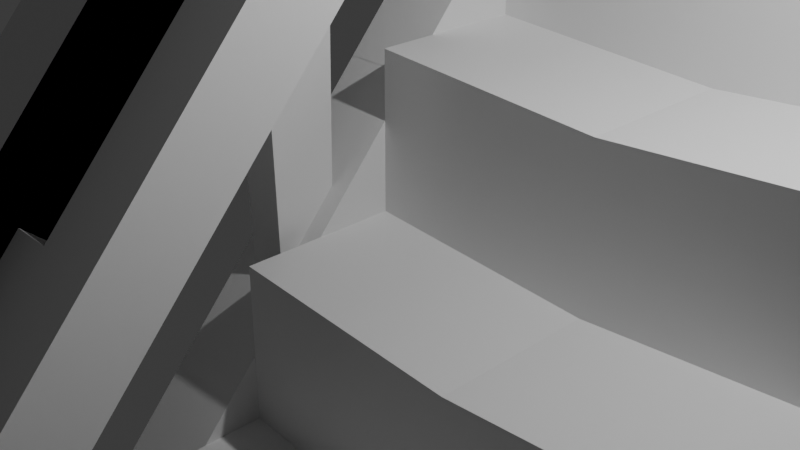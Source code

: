 # Source: NewStairs.blend  (saved by Blender 5.0.118; exported with 4.5.12 LTS)
import bpy
from mathutils import Matrix  # noqa: F401  (used for matrix-valued properties, if any)

bpy.ops.wm.read_factory_settings(use_empty=True)
scene = bpy.context.scene
scene.name = 'Scene'

# ---- collections
col_collection = bpy.data.collections.new('Collection'); scene.collection.children.link(col_collection)

# ---- materials (node trees are filled in below, after node groups)
mat_material = bpy.data.materials.new('Material')
mat_material.alpha_threshold = 0.0
mat_material.use_backface_culling_lightprobe_volume = False
mat_material.roughness = 0.5
mat_material.line_color = (0.0, 0.0, 0.0, 1.0)
mat_rail = bpy.data.materials.new('Rail')
mat_arm = bpy.data.materials.new('Arm')

# ---- material node trees
mat_material.use_nodes = True; mat_material.node_tree.nodes.clear()
_N = mat_material.node_tree.nodes; _L = mat_material.node_tree.links
n0 = _N.new('ShaderNodeOutputMaterial'); n0.name = 'Material Output'; n0.location = (200, 100)
n1 = _N.new('ShaderNodeBsdfPrincipled'); n1.name = 'Principled BSDF'; n1.location = (-200, 100)
_L.new(n1.outputs[0], n0.inputs[0])
n0.is_active_output = True
mat_rail.use_nodes = True; mat_rail.node_tree.nodes.clear()
_N = mat_rail.node_tree.nodes; _L = mat_rail.node_tree.links
n0 = _N.new('ShaderNodeBsdfPrincipled'); n0.name = 'Principled BSDF'; n0.location = (-200, 100)
n1 = _N.new('ShaderNodeOutputMaterial'); n1.name = 'Material Output'; n1.location = (200, 100)
_L.new(n0.outputs[0], n1.inputs[0])
n1.is_active_output = True
mat_arm.use_nodes = True; mat_arm.node_tree.nodes.clear()
_N = mat_arm.node_tree.nodes; _L = mat_arm.node_tree.links
n0 = _N.new('ShaderNodeBsdfPrincipled'); n0.name = 'Principled BSDF'; n0.location = (-200, 100)
n1 = _N.new('ShaderNodeOutputMaterial'); n1.name = 'Material Output'; n1.location = (200, 100)
_L.new(n0.outputs[0], n1.inputs[0])
n1.is_active_output = True

# ---- world
world_world = bpy.data.worlds.new('World'); scene.world = world_world
world_world.use_nodes = True; world_world.node_tree.nodes.clear()
_N = world_world.node_tree.nodes; _L = world_world.node_tree.links
n0 = _N.new('ShaderNodeOutputWorld'); n0.name = 'World Output'; n0.location = (200, 100)
n1 = _N.new('ShaderNodeBackground'); n1.name = 'Background'; n1.location = (-200, 100)
n1.inputs[0].default_value = (0.05088, 0.05088, 0.05088, 1.0)
_L.new(n1.outputs[0], n0.inputs[0])
n0.is_active_output = True
world_world.color = (0.05088, 0.05088, 0.05088)
world_world.sun_shadow_jitter_overblur = 0.0

# ---- cameras
cam_camera = bpy.data.cameras.new('Camera')
cam_camera.clip_end = 100.0
cam_camera.ortho_scale = 7.314

# ---- lights
light_light = bpy.data.lights.new('Light', 'POINT')
light_light.energy = 1000.0
light_light.shadow_soft_size = 0.1

# ---- meshes
me_cube = bpy.data.meshes.new('Cube')
me_cube.from_pydata([(-1.417, -6.889, -8.778), (-1.417, -6.889, -10.78), (-1.417, -8.889, -8.778), (-1.417, -8.889, -10.78), (1.512, -6.889, -10.78), (1.512, -8.889, -8.976), (1.512, -8.889, -10.78), (1.512, -6.889, -8.976), (-1.417, -4.889, -6.778), (-1.417, -4.889, -8.778), (-1.417, -6.889, -6.778), (-1.417, -6.889, -8.778), (1.512, -4.889, -8.778), (1.512, -6.889, -6.976), (1.512, -6.889, -8.778), (1.512, -4.889, -6.976), (-1.417, -2.889, -4.778), (-1.417, -2.889, -6.778), (-1.417, -4.889, -4.778), (-1.417, -4.889, -6.778), (1.512, -2.889, -6.778), (1.512, -4.889, -4.976), (1.512, -4.889, -6.778), (1.512, -2.889, -4.976), (-1.417, -0.8893, -2.778), (-1.417, -0.8893, -4.778), (-1.417, -2.889, -2.778), (-1.417, -2.889, -4.778), (1.512, -0.8893, -4.778), (1.512, -2.889, -2.976), (1.512, -2.889, -4.778), (1.512, -0.8893, -2.976), (-1.417, 1.111, -0.7782), (-1.417, 1.111, -2.778), (-1.417, -0.8893, -0.7782), (-1.417, -0.8893, -2.778), (1.512, 1.111, -2.778), (1.512, -0.8893, -0.9764), (1.512, -0.8893, -2.778), (1.512, 1.111, -0.9764), (-1.417, 3.111, 1.222), (-1.417, 3.111, -0.7782), (-1.417, 1.111, 1.222), (-1.417, 1.111, -0.7782), (1.512, 3.111, -0.7782), (1.512, 1.111, 1.024), (1.512, 1.111, -0.7782), (1.512, 3.111, 1.024), (-1.417, 5.111, 3.222), (-1.417, 5.111, 1.222), (-1.417, 3.111, 3.222), (-1.417, 3.111, 1.222), (1.512, 5.111, 1.222), (1.512, 3.111, 3.024), (1.512, 3.111, 1.222), (1.512, 5.111, 3.024), (-1.417, 7.111, 5.222), (-1.417, 7.111, 3.222), (-1.417, 5.111, 5.222), (-1.417, 5.111, 3.222), (1.512, 7.111, 3.222), (1.512, 5.111, 5.024), (1.512, 5.111, 3.222), (1.512, 7.111, 5.024), (-1.417, 9.111, 7.222), (-1.417, 9.111, 5.222), (-1.417, 7.111, 7.222), (-1.417, 7.111, 5.222), (1.512, 9.111, 5.222), (1.512, 7.111, 7.024), (1.512, 7.111, 5.222), (1.512, 9.111, 7.024), (-2.417, -6.889, -10.78), (-2.417, -8.889, -10.78), (-2.417, -8.889, -8.778), (-2.417, -6.889, -8.778), (-2.417, 9.111, 5.222), (-2.417, 7.111, 5.222), (-2.417, 7.111, 7.222), (-2.417, 9.111, 7.222), (-1.417, -6.889, -5.778), (-1.417, 7.111, 10.22), (-2.417, -6.889, -5.778), (-2.417, 7.111, 10.22), (-1.417, -8.394, -4.461), (-2.417, -8.394, -4.461), (-2.417, 5.606, 11.54), (-1.417, 5.606, 11.54), (-1.417, -4.089, -2.578), (-1.417, -1.289, 0.6218), (-1.417, 1.511, 3.822), (-1.417, 4.311, 7.022), (-2.417, 4.311, 7.022), (-2.417, 1.511, 3.822), (-2.417, -1.289, 0.6218), (-2.417, -4.089, -2.578), (-1.417, -5.594, -1.261), (-1.417, -2.794, 1.939), (-1.417, 0.005551, 5.139), (-1.417, 2.806, 8.339), (-2.417, 2.806, 8.339), (-2.417, 0.00555, 5.139), (-2.417, -2.794, 1.939), (-2.417, -5.594, -1.261), (-1.417, -4.089, -5.578), (-1.417, -1.289, -2.378), (-1.417, 1.511, 0.8218), (-1.417, 4.311, 4.022), (-2.417, 4.311, 4.022), (-2.417, 1.511, 0.8218), (-2.417, -1.289, -2.378), (-2.417, -4.089, -5.578), (-2.417, 4.311, 2.022), (-2.417, 1.511, -1.178), (-2.417, -1.289, -4.378), (-2.417, -4.089, -7.578), (-1.417, 4.311, 2.022), (-1.417, 1.511, -1.178), (-1.417, -1.289, -4.378), (-1.417, -4.089, -7.578), (-1.417, -6.889, -8.778), (-1.417, 7.111, 7.222), (-2.417, -6.889, -8.778), (-2.417, 7.111, 7.222), (-1.417, -6.889, -5.778), (-1.417, 7.111, 10.22), (-2.417, -6.889, -5.778), (-2.417, 7.111, 10.22), (-1.417, -4.089, -2.578), (-1.417, -1.289, 0.6218), (-1.417, 1.511, 3.822), (-1.417, 4.311, 7.022), (-2.417, 4.311, 7.022), (-2.417, 1.511, 3.822), (-2.417, -1.289, 0.6218), (-2.417, -4.089, -2.578), (-1.417, -4.089, -5.578), (-1.417, -1.289, -2.378), (-1.417, 1.511, 0.8218), (-1.417, 4.311, 4.022), (-2.417, 4.311, 4.022), (-2.417, 1.511, 0.8218), (-2.417, -1.289, -2.378), (-2.417, -4.089, -5.578), (-1.657, -5.88, -7.625), (-2.177, -5.88, -7.625), (-2.177, 6.056, 6.017), (-1.657, 6.056, 6.017), (-1.657, 5.365, 5.227), (-2.177, -5.099, -6.732), (-1.657, -5.814, -4.549), (-2.177, -5.814, -4.549), (-2.177, 6.124, 9.094), (-1.657, 6.124, 9.094), (-1.657, 5.297, 8.149), (-2.177, -5.165, -3.807), (-1.657, -5.165, -3.807), (-1.657, -0.3376, 1.709), (-1.657, 0.559, 2.734), (-2.177, 5.297, 8.149), (-2.177, 0.559, 2.734), (-2.177, -0.3376, 1.709), (-1.657, -5.099, -6.732), (-1.657, -0.2785, -1.223), (-1.657, 0.4999, -0.3334), (-2.177, 5.365, 5.227), (-2.177, 0.4999, -0.3334), (-2.177, -0.2785, -1.223), (-1.417, -6.889, -5.778), (-1.417, 7.111, 10.22), (-1.417, -8.394, -4.461), (-1.417, 5.606, 11.54), (-1.417, -4.089, -2.578), (-1.417, -1.289, 0.6218), (-1.417, 1.511, 3.822), (-1.417, 4.311, 7.022), (-1.417, -5.594, -1.261), (-1.417, -2.794, 1.939), (-1.417, 0.005551, 5.139), (-1.417, 2.806, 8.339), (-1.417, 3.91, 7.372), (-1.417, 6.36, 10.17), (-1.417, 3.206, 7.988), (-1.417, 5.656, 10.79), (-1.417, -7.644, -4.411), (-1.417, -6.939, -5.027), (-1.417, -4.49, -2.228), (-1.417, -1.69, 0.9722), (-1.417, 1.11, 4.172), (-1.417, -5.194, -1.612), (-1.417, -2.394, 1.588), (-1.417, 0.406, 4.788), (-1.417, -6.123, -4.094), (-1.417, -5.306, -3.161), (-1.417, -6.827, -3.478), (-1.417, -6.011, -2.545), (-1.417, -5.956, -4.712), (-1.417, -5.023, -3.645), (-1.417, -7.461, -3.395), (-1.417, -6.528, -2.328), (-1.417, -3.556, -1.161), (-1.417, -2.623, -0.0945), (-1.417, -4.261, -0.545), (-1.417, -3.327, 0.5217), (-1.417, -3.156, -1.512), (-1.417, -2.223, -0.4449), (-1.417, -4.661, -0.1946), (-1.417, -3.728, 0.8721), (-1.417, -0.7564, 2.039), (-1.417, 0.1769, 3.105), (-1.417, -1.461, 2.655), (-1.417, -0.5273, 3.722), (-1.417, -0.356, 1.688), (-1.417, 0.5774, 2.755), (-1.417, -1.861, 3.005), (-1.417, -0.9278, 4.072), (-1.417, 2.044, 5.239), (-1.417, 2.977, 6.305), (-1.417, 1.339, 5.855), (-1.417, 2.273, 6.922), (-1.417, 2.444, 4.888), (-1.417, 3.377, 5.955), (-1.417, 0.9389, 6.205), (-1.417, 1.872, 7.272), (-1.417, 4.727, 8.305), (-1.417, 5.543, 9.239), (-1.417, 4.023, 8.922), (-1.417, 4.839, 9.855), (-1.417, 5.244, 8.088), (-1.417, 6.177, 9.155), (-1.417, 3.739, 9.405), (-1.417, 4.672, 10.47), (-0.9415, -5.306, -3.161), (-0.9415, -6.011, -2.545), (-0.9415, -3.556, -1.161), (-0.9415, -2.623, -0.0945), (-0.9415, -4.261, -0.545), (-0.9415, -3.327, 0.5217), (-0.9415, -0.7564, 2.039), (-0.9415, 0.1769, 3.105), (-0.9415, -1.461, 2.655), (-0.9415, -0.5273, 3.722), (-0.9415, 2.044, 5.239), (-0.9415, 2.977, 6.305), (-0.9415, 1.339, 5.855), (-0.9415, 2.273, 6.922), (-0.9415, 4.727, 8.305), (-0.9415, 4.023, 8.922), (-0.1704, -5.306, -3.161), (-0.1704, -6.011, -2.545), (-0.1704, -3.556, -1.161), (-0.1704, -2.623, -0.0945), (-0.1704, -4.261, -0.545), (-0.1704, -3.327, 0.5217), (-0.1704, -0.7564, 2.039), (-0.1704, 0.1769, 3.105), (-0.1704, -1.461, 2.655), (-0.1704, -0.5273, 3.722), (-0.1704, 2.044, 5.239), (-0.1704, 2.977, 6.305), (-0.1704, 1.339, 5.855), (-0.1704, 2.273, 6.922), (-0.1704, 4.727, 8.305), (-0.1704, 4.023, 8.922), (-0.9415, -6.054, -4.016), (-0.9415, -6.201, -4.025), (-1.046, -6.123, -4.094), (-0.9415, -6.126, -4.051), (-0.9415, -6.748, -3.547), (-0.9415, -6.758, -3.399), (-1.046, -6.827, -3.478), (-0.9415, -6.784, -3.475), (-0.9415, 5.465, 9.307), (-0.9415, 5.475, 9.16), (-1.046, 5.543, 9.239), (-0.9415, 5.5, 9.236), (-0.9415, 4.77, 9.776), (-0.9415, 4.918, 9.786), (-1.046, 4.839, 9.855), (-0.9415, 4.842, 9.812), (-0.2748, -6.201, -4.025), (-0.1704, -6.054, -4.016), (-0.2009, -6.126, -4.051), (-0.2748, -6.748, -3.547), (-0.1704, -6.758, -3.399), (-0.2009, -6.784, -3.475), (-0.2748, 5.465, 9.307), (-0.1704, 5.475, 9.16), (-0.2009, 5.5, 9.236), (-0.2748, 4.918, 9.786), (-0.1704, 4.77, 9.776), (-0.2009, 4.842, 9.812), (-1.417, -4.889, -9.423), (-1.417, -6.889, -9.423), (1.512, -4.889, -9.423), (1.512, -6.889, -9.423), (-1.417, -2.889, -7.423), (-1.417, -4.889, -7.423), (1.512, -2.889, -7.423), (1.512, -4.889, -7.423), (-1.417, -0.8893, -5.423), (-1.417, -2.889, -5.423), (1.512, -0.8893, -5.423), (1.512, -2.889, -5.423), (-1.417, 1.111, -3.423), (-1.417, -0.8893, -3.423), (1.512, 1.111, -3.423), (1.512, -0.8893, -3.423), (-1.417, 3.111, -1.423), (-1.417, 1.111, -1.423), (1.512, 3.111, -1.423), (1.512, 1.111, -1.423), (-1.417, 5.111, 0.5774), (-1.417, 3.111, 0.5774), (1.512, 5.111, 0.5774), (1.512, 3.111, 0.5774), (-1.417, 7.111, 2.577), (-1.417, 5.111, 2.577), (1.512, 7.111, 2.577), (1.512, 5.111, 2.577), (-1.417, 9.111, 4.577), (-1.417, 7.111, 4.577), (1.512, 9.111, 4.577), (1.512, 7.111, 4.577), (4.442, -6.889, -8.778), (4.442, -6.889, -10.78), (4.442, -8.889, -8.778), (4.442, -8.889, -10.78), (1.512, -6.889, -10.78), (1.512, -8.889, -8.976), (1.512, -8.889, -10.78), (1.512, -6.889, -8.976), (4.442, -4.889, -6.778), (4.442, -4.889, -8.778), (4.442, -6.889, -6.778), (4.442, -6.889, -8.778), (1.512, -4.889, -8.778), (1.512, -6.889, -6.976), (1.512, -6.889, -8.778), (1.512, -4.889, -6.976), (4.442, -2.889, -4.778), (4.442, -2.889, -6.778), (4.442, -4.889, -4.778), (4.442, -4.889, -6.778), (1.512, -2.889, -6.778), (1.512, -4.889, -4.976), (1.512, -4.889, -6.778), (1.512, -2.889, -4.976), (4.442, -0.8893, -2.778), (4.442, -0.8893, -4.778), (4.442, -2.889, -2.778), (4.442, -2.889, -4.778), (1.512, -0.8893, -4.778), (1.512, -2.889, -2.976), (1.512, -2.889, -4.778), (1.512, -0.8893, -2.976), (4.442, 1.111, -0.7782), (4.442, 1.111, -2.778), (4.442, -0.8893, -0.7782), (4.442, -0.8893, -2.778), (1.512, 1.111, -2.778), (1.512, -0.8893, -0.9764), (1.512, -0.8893, -2.778), (1.512, 1.111, -0.9764), (4.442, 3.111, 1.222), (4.442, 3.111, -0.7782), (4.442, 1.111, 1.222), (4.442, 1.111, -0.7782), (1.512, 3.111, -0.7782), (1.512, 1.111, 1.024), (1.512, 1.111, -0.7782), (1.512, 3.111, 1.024), (4.442, 5.111, 3.222), (4.442, 5.111, 1.222), (4.442, 3.111, 3.222), (4.442, 3.111, 1.222), (1.512, 5.111, 1.222), (1.512, 3.111, 3.024), (1.512, 3.111, 1.222), (1.512, 5.111, 3.024), (4.442, 7.111, 5.222), (4.442, 7.111, 3.222), (4.442, 5.111, 5.222), (4.442, 5.111, 3.222), (1.512, 7.111, 3.222), (1.512, 5.111, 5.024), (1.512, 5.111, 3.222), (1.512, 7.111, 5.024), (4.442, 9.111, 7.222), (4.442, 9.111, 5.222), (4.442, 7.111, 7.222), (4.442, 7.111, 5.222), (1.512, 9.111, 5.222), (1.512, 7.111, 7.024), (1.512, 7.111, 5.222), (1.512, 9.111, 7.024), (4.442, -4.889, -9.423), (4.442, -6.889, -9.423), (1.512, -4.889, -9.423), (1.512, -6.889, -9.423), (4.442, -2.889, -7.423), (4.442, -4.889, -7.423), (1.512, -2.889, -7.423), (1.512, -4.889, -7.423), (4.442, -0.8893, -5.423), (4.442, -2.889, -5.423), (1.512, -0.8893, -5.423), (1.512, -2.889, -5.423), (4.442, 1.111, -3.423), (4.442, -0.8893, -3.423), (1.512, 1.111, -3.423), (1.512, -0.8893, -3.423), (4.442, 3.111, -1.423), (4.442, 1.111, -1.423), (1.512, 3.111, -1.423), (1.512, 1.111, -1.423), (4.442, 5.111, 0.5774), (4.442, 3.111, 0.5774), (1.512, 5.111, 0.5774), (1.512, 3.111, 0.5774), (4.442, 7.111, 2.577), (4.442, 5.111, 2.577), (1.512, 7.111, 2.577), (1.512, 5.111, 2.577), (4.442, 9.111, 4.577), (4.442, 7.111, 4.577), (1.512, 9.111, 4.577), (1.512, 7.111, 4.577)], [], [(7, 0, 2, 5), (6, 5, 2, 3), (3, 2, 74, 73), (1, 0, 7, 4), (1, 4, 6, 3), (15, 8, 10, 13), (14, 13, 10, 11), (11, 10, 8, 9), (9, 8, 15, 12), (25, 28, 302, 300), (23, 16, 18, 21), (22, 21, 18, 19), (19, 18, 16, 17), (17, 16, 23, 20), (62, 59, 317, 319), (31, 24, 26, 29), (30, 29, 26, 27), (27, 26, 24, 25), (25, 24, 31, 28), (27, 25, 300, 301), (39, 32, 34, 37), (38, 37, 34, 35), (35, 34, 32, 33), (33, 32, 39, 36), (33, 36, 306, 304), (47, 40, 42, 45), (46, 45, 42, 43), (43, 42, 40, 41), (41, 40, 47, 44), (70, 67, 321, 323), (55, 48, 50, 53), (54, 53, 50, 51), (51, 50, 48, 49), (49, 48, 55, 52), (35, 33, 304, 305), (63, 56, 58, 61), (62, 61, 58, 59), (59, 58, 56, 57), (57, 56, 63, 60), (12, 14, 295, 294), (71, 64, 66, 69), (70, 69, 66, 67), (65, 67, 77, 76), (65, 64, 71, 68), (41, 44, 310, 308), (73, 74, 75, 72), (1, 3, 73, 72), (2, 0, 75, 74), (111, 115, 72, 75), (77, 78, 79, 76), (66, 64, 79, 78), (64, 65, 76, 79), (104, 111, 75, 0), (115, 119, 1, 72), (119, 104, 0, 1), (88, 80, 82, 95), (96, 103, 85, 84), (91, 81, 87, 99), (82, 80, 84, 85), (95, 82, 85, 103), (81, 83, 86, 87), (83, 92, 100, 86), (92, 93, 101, 100), (93, 94, 102, 101), (94, 95, 103, 102), (80, 88, 96, 84), (88, 89, 97, 96), (89, 90, 98, 97), (90, 91, 99, 98), (87, 86, 100, 99), (99, 100, 101, 98), (98, 101, 102, 97), (97, 102, 103, 96), (81, 91, 92, 83), (91, 90, 93, 92), (90, 89, 94, 93), (89, 88, 95, 94), (67, 66, 107, 116), (116, 107, 106, 117), (117, 106, 105, 118), (118, 105, 104, 119), (77, 67, 116, 112), (112, 116, 117, 113), (113, 117, 118, 114), (114, 118, 119, 115), (66, 78, 108, 107), (107, 108, 109, 106), (106, 109, 110, 105), (105, 110, 111, 104), (78, 77, 112, 108), (108, 112, 113, 109), (109, 113, 114, 110), (110, 114, 115, 111), (155, 156, 162, 149), (151, 155, 149, 145), (154, 159, 165, 148), (166, 167, 161, 160), (153, 154, 148, 147), (164, 166, 160, 158), (144, 145, 122, 120), (146, 147, 121, 123), (147, 148, 139, 121), (145, 149, 143, 122), (151, 150, 124, 126), (153, 152, 127, 125), (154, 153, 125, 131), (155, 151, 126, 135), (150, 156, 128, 124), (157, 158, 130, 129), (152, 159, 132, 127), (160, 161, 134, 133), (159, 154, 131, 132), (158, 160, 133, 130), (161, 157, 129, 134), (156, 155, 135, 128), (162, 144, 120, 136), (164, 163, 137, 138), (165, 146, 123, 140), (167, 166, 141, 142), (148, 165, 140, 139), (166, 164, 138, 141), (163, 167, 142, 137), (149, 162, 136, 143), (156, 150, 144, 162), (150, 151, 145, 144), (167, 163, 157, 161), (163, 164, 158, 157), (159, 152, 146, 165), (152, 153, 147, 146), (225, 181, 183, 227), (193, 186, 189, 195), (201, 187, 190, 203), (209, 188, 191, 211), (217, 180, 182, 219), (224, 180, 175, 228), (227, 183, 171, 231), (183, 181, 169, 171), (185, 184, 170, 168), (192, 185, 168, 196), (200, 186, 172, 204), (208, 187, 173, 212), (216, 188, 174, 220), (195, 189, 176, 199), (203, 190, 177, 207), (211, 191, 178, 215), (219, 182, 179, 223), (184, 194, 198, 170), (194, 195, 199, 198), (186, 193, 197, 172), (193, 192, 196, 197), (185, 192, 194, 184), (189, 202, 206, 176), (202, 203, 207, 206), (187, 201, 205, 173), (201, 200, 204, 205), (186, 200, 202, 189), (203, 202, 236, 237), (190, 210, 214, 177), (210, 211, 215, 214), (188, 209, 213, 174), (209, 208, 212, 213), (187, 208, 210, 190), (218, 216, 242, 244), (191, 218, 222, 178), (218, 219, 223, 222), (180, 217, 221, 175), (217, 216, 220, 221), (188, 216, 218, 191), (211, 210, 240, 241), (182, 226, 230, 179), (226, 227, 231, 230), (181, 225, 229, 169), (225, 224, 228, 229), (180, 224, 226, 182), (226, 224, 246, 247), (254, 256, 253, 251), (258, 260, 257, 255), (250, 252, 249, 248), (245, 244, 260, 261), (210, 208, 238, 240), (217, 219, 245, 243), (202, 200, 234, 236), (209, 211, 241, 239), (201, 203, 237, 235), (193, 195, 233, 232), (216, 217, 243, 242), (208, 209, 239, 238), (200, 201, 235, 234), (219, 218, 244, 245), (250, 251, 253, 252), (254, 255, 257, 256), (258, 259, 261, 260), (262, 263, 261, 259), (238, 239, 255, 254), (241, 240, 256, 257), (238, 254, 251, 235), (234, 250, 248, 232), (246, 262, 259, 243), (242, 258, 255, 239), (234, 235, 251, 250), (242, 243, 259, 258), (237, 236, 252, 253), (252, 236, 233, 249), (236, 234, 232, 233), (256, 240, 237, 253), (240, 238, 235, 237), (260, 244, 241, 257), (244, 242, 239, 241), (263, 247, 245, 261), (247, 246, 243, 245), (264, 267, 266), (267, 265, 266), (268, 271, 270), (271, 269, 270), (272, 275, 274), (275, 273, 274), (276, 279, 278), (279, 277, 278), (281, 284, 285, 282), (282, 285, 283, 280), (286, 289, 291, 288), (288, 291, 290, 287), (280, 265, 267, 282), (282, 267, 264, 281), (268, 283, 285, 271), (271, 285, 284, 269), (272, 286, 288, 275), (275, 288, 287, 273), (289, 277, 279, 291), (291, 279, 276, 290), (192, 193, 232, 264, 266), (268, 265, 280, 283), (264, 232, 248, 281), (194, 192, 266, 265, 268, 270), (233, 269, 284, 249), (195, 194, 270, 269, 233), (246, 273, 287, 262), (224, 225, 274, 273, 246), (272, 277, 289, 286), (225, 227, 278, 277, 272, 274), (276, 247, 263, 290), (227, 226, 247, 276, 278), (281, 248, 249, 284), (262, 287, 290, 263), (292, 294, 295, 293), (296, 298, 299, 297), (300, 302, 303, 301), (304, 306, 307, 305), (308, 310, 311, 309), (312, 314, 315, 313), (316, 318, 319, 317), (320, 322, 323, 321), (19, 17, 296, 297), (54, 51, 313, 315), (68, 70, 323, 322), (17, 20, 298, 296), (11, 9, 292, 293), (46, 43, 309, 311), (60, 62, 319, 318), (9, 12, 294, 292), (38, 35, 305, 307), (52, 54, 315, 314), (30, 27, 301, 303), (44, 46, 311, 310), (67, 65, 320, 321), (65, 68, 322, 320), (22, 19, 297, 299), (36, 38, 307, 306), (59, 57, 316, 317), (57, 60, 318, 316), (14, 11, 293, 295), (28, 30, 303, 302), (51, 49, 312, 313), (49, 52, 314, 312), (20, 22, 299, 298), (43, 41, 308, 309), (331, 329, 326, 324), (330, 327, 326, 329), (325, 328, 331, 324), (325, 327, 330, 328), (339, 337, 334, 332), (338, 335, 334, 337), (335, 333, 332, 334), (333, 336, 339, 332), (349, 404, 406, 352), (347, 345, 342, 340), (346, 343, 342, 345), (343, 341, 340, 342), (341, 344, 347, 340), (386, 423, 421, 383), (355, 353, 350, 348), (354, 351, 350, 353), (351, 349, 348, 350), (349, 352, 355, 348), (351, 405, 404, 349), (363, 361, 358, 356), (362, 359, 358, 361), (359, 357, 356, 358), (357, 360, 363, 356), (357, 408, 410, 360), (371, 369, 366, 364), (370, 367, 366, 369), (367, 365, 364, 366), (365, 368, 371, 364), (394, 427, 425, 391), (379, 377, 374, 372), (378, 375, 374, 377), (375, 373, 372, 374), (373, 376, 379, 372), (359, 409, 408, 357), (387, 385, 382, 380), (386, 383, 382, 385), (383, 381, 380, 382), (381, 384, 387, 380), (336, 398, 399, 338), (395, 393, 390, 388), (394, 391, 390, 393), (389, 392, 395, 388), (365, 412, 414, 368), (396, 397, 399, 398), (400, 401, 403, 402), (404, 405, 407, 406), (408, 409, 411, 410), (412, 413, 415, 414), (416, 417, 419, 418), (420, 421, 423, 422), (424, 425, 427, 426), (343, 401, 400, 341), (378, 419, 417, 375), (341, 400, 402, 344), (335, 397, 396, 333), (370, 415, 413, 367), (384, 422, 423, 386), (333, 396, 398, 336), (362, 411, 409, 359), (376, 418, 419, 378), (354, 407, 405, 351), (368, 414, 415, 370), (389, 424, 426, 392), (346, 403, 401, 343), (360, 410, 411, 362), (383, 421, 420, 381), (381, 420, 422, 384), (338, 399, 397, 335), (352, 406, 407, 354), (375, 417, 416, 373), (373, 416, 418, 376), (344, 402, 403, 346), (367, 413, 412, 365), (391, 425, 424, 389, 388, 390), (325, 324, 326, 327)])
me_cube.polygons.foreach_set('material_index', [0, 0, 0, 0, 0, 0, 0, 0, 0, 0, 0, 0, 0, 0, 0, 0, 0, 0, 0, 0, 0, 0, 0, 0, 0, 0, 0, 0, 0, 0, 0, 0, 0, 0, 0, 0, 0, 0, 0, 0, 0, 0, 0, 0, 0, 0, 0, 0, 0, 0, 0, 0, 0, 0, 0, 2, 2, 2, 2, 0, 2, 0, 0, 0, 0, 2, 0, 0, 2, 2, 2, 2, 2, 2, 2, 2, 2, 0, 0, 0, 0, 0, 0, 0, 0, 0, 0, 0, 0, 0, 0, 0, 0, 0, 0, 0, 0, 0, 0, 0, 0, 0, 0, 0, 0, 0, 0, 0, 0, 0, 0, 0, 0, 0, 0, 0, 0, 0, 0, 0, 0, 0, 0, 0, 0, 0, 0, 0, 0, 2, 0, 2, 2, 2, 2, 2, 2, 2, 2, 2, 2, 2, 2, 2, 2, 2, 2, 2, 2, 2, 2, 2, 2, 2, 2, 2, 1, 2, 2, 2, 2, 2, 1, 2, 2, 2, 2, 0, 1, 2, 2, 2, 2, 0, 1, 1, 1, 1, 1, 1, 1, 1, 1, 1, 1, 1, 1, 1, 1, 1, 1, 1, 1, 1, 1, 1, 1, 1, 1, 1, 1, 1, 1, 1, 1, 1, 1, 1, 1, 1, 1, 1, 1, 1, 1, 1, 1, 1, 1, 1, 1, 1, 1, 1, 1, 1, 1, 1, 1, 1, 1, 1, 1, 1, 1, 1, 1, 1, 1, 1, 1, 1, 1, 1, 0, 0, 0, 0, 0, 0, 0, 0, 0, 0, 0, 0, 0, 0, 0, 0, 0, 0, 0, 0, 0, 0, 0, 0, 0, 0, 0, 0, 0, 0, 0, 0, 0, 0, 0, 0, 0, 0, 0, 0, 0, 0, 0, 0, 0, 0, 0, 0, 0, 0, 0, 0, 0, 0, 0, 0, 0, 0, 0, 0, 0, 0, 0, 0, 0, 0, 0, 0, 0, 0, 0, 0, 0, 0, 0, 0, 0, 0, 0, 0, 0, 0, 0, 0, 0, 0, 0, 0, 0, 0, 0, 0, 0, 0, 0, 0, 0, 0, 0, 0, 0, 0, 0, 0, 0, 0, 0])
_uv = me_cube.uv_layers.new(name='UVMap')
_uv.uv.foreach_set('vector', [0.75, 0.5, 0.875, 0.5, 0.875, 0.75, 0.75, 0.75, 0.375, 0.875, 0.625, 0.875, 0.625, 1.0, 0.375, 1.0, 0.375, 1.0, 0.625, 1.0, 0.625, 1.0, 0.375, 1.0, 0.375, 0.25, 0.625, 0.25, 0.625, 0.375, 0.375, 0.375, 0.125, 0.5, 0.25, 0.5, 0.25, 0.75, 0.125, 0.75, 0.75, 0.5, 0.875, 0.5, 0.875, 0.75, 0.75, 0.75, 0.375, 0.875, 0.625, 0.875, 0.625, 1.0, 0.375, 1.0, 0.375, 0.0, 0.625, 0.0, 0.625, 0.25, 0.375, 0.25, 0.375, 0.25, 0.625, 0.25, 0.625, 0.375, 0.375, 0.375, 0.375, 0.25, 0.375, 0.375, 0.375, 0.375, 0.375, 0.25, 0.75, 0.5, 0.875, 0.5, 0.875, 0.75, 0.75, 0.75, 0.375, 0.875, 0.625, 0.875, 0.625, 1.0, 0.375, 1.0, 0.375, 0.0, 0.625, 0.0, 0.625, 0.25, 0.375, 0.25, 0.375, 0.25, 0.625, 0.25, 0.625, 0.375, 0.375, 0.375, 0.375, 0.875, 0.375, 1.0, 0.375, 1.0, 0.375, 0.875, 0.75, 0.5, 0.875, 0.5, 0.875, 0.75, 0.75, 0.75, 0.375, 0.875, 0.625, 0.875, 0.625, 1.0, 0.375, 1.0, 0.375, 0.0, 0.625, 0.0, 0.625, 0.25, 0.375, 0.25, 0.375, 0.25, 0.625, 0.25, 0.625, 0.375, 0.375, 0.375, 0.375, 0.0, 0.375, 0.25, 0.375, 0.25, 0.375, 0.0, 0.75, 0.5, 0.875, 0.5, 0.875, 0.75, 0.75, 0.75, 0.375, 0.875, 0.625, 0.875, 0.625, 1.0, 0.375, 1.0, 0.375, 0.0, 0.625, 0.0, 0.625, 0.25, 0.375, 0.25, 0.375, 0.25, 0.625, 0.25, 0.625, 0.375, 0.375, 0.375, 0.375, 0.25, 0.375, 0.375, 0.375, 0.375, 0.375, 0.25, 0.75, 0.5, 0.875, 0.5, 0.875, 0.75, 0.75, 0.75, 0.375, 0.875, 0.625, 0.875, 0.625, 1.0, 0.375, 1.0, 0.375, 0.0, 0.625, 0.0, 0.625, 0.25, 0.375, 0.25, 0.375, 0.25, 0.625, 0.25, 0.625, 0.375, 0.375, 0.375, 0.375, 0.875, 0.375, 1.0, 0.375, 1.0, 0.375, 0.875, 0.75, 0.5, 0.875, 0.5, 0.875, 0.75, 0.75, 0.75, 0.375, 0.875, 0.625, 0.875, 0.625, 1.0, 0.375, 1.0, 0.375, 0.0, 0.625, 0.0, 0.625, 0.25, 0.375, 0.25, 0.375, 0.25, 0.625, 0.25, 0.625, 0.375, 0.375, 0.375, 0.375, 0.0, 0.375, 0.25, 0.375, 0.25, 0.375, 0.0, 0.75, 0.5, 0.875, 0.5, 0.875, 0.75, 0.75, 0.75, 0.375, 0.875, 0.625, 0.875, 0.625, 1.0, 0.375, 1.0, 0.375, 0.0, 0.625, 0.0, 0.625, 0.25, 0.375, 0.25, 0.375, 0.25, 0.625, 0.25, 0.625, 0.375, 0.375, 0.375, 0.0, 0.0, 0.0, 0.0, 0.0, 0.0, 0.0, 0.0, 0.75, 0.5, 0.875, 0.5, 0.875, 0.75, 0.75, 0.75, 0.375, 0.875, 0.625, 0.875, 0.625, 1.0, 0.375, 1.0, 0.125, 0.5, 0.125, 0.75, 0.125, 0.75, 0.125, 0.5, 0.375, 0.25, 0.625, 0.25, 0.625, 0.375, 0.375, 0.375, 0.375, 0.25, 0.375, 0.375, 0.375, 0.375, 0.375, 0.25, 0.375, 0.0, 0.625, 0.0, 0.625, 0.25, 0.375, 0.25, 0.125, 0.5, 0.125, 0.75, 0.125, 0.75, 0.125, 0.5, 0.875, 0.75, 0.875, 0.5, 0.875, 0.5, 0.875, 0.75, 0.625, 0.2, 0.375, 0.2, 0.375, 0.25, 0.625, 0.25, 0.375, 0.0, 0.625, 0.0, 0.625, 0.25, 0.375, 0.25, 0.875, 0.75, 0.875, 0.5, 0.875, 0.5, 0.875, 0.75, 0.625, 0.25, 0.375, 0.25, 0.375, 0.25, 0.625, 0.25, 0.875, 0.55, 0.875, 0.55, 0.875, 0.5, 0.875, 0.5, 0.125, 0.55, 0.125, 0.55, 0.125, 0.5, 0.125, 0.5, 0.375, 0.4, 0.625, 0.4, 0.625, 0.25, 0.375, 0.25, 0.875, 0.55, 0.875, 0.5, 0.875, 0.5, 0.875, 0.55, 0.875, 0.55, 0.875, 0.55, 0.875, 0.5, 0.875, 0.5, 0.875, 0.7, 0.875, 0.75, 0.875, 0.75, 0.875, 0.7, 0.875, 0.5, 0.875, 0.5, 0.875, 0.5, 0.875, 0.5, 0.875, 0.55, 0.875, 0.5, 0.875, 0.5, 0.875, 0.55, 0.875, 0.75, 0.875, 0.75, 0.875, 0.75, 0.875, 0.75, 0.875, 0.75, 0.875, 0.7, 0.875, 0.7, 0.875, 0.75, 0.875, 0.7, 0.875, 0.65, 0.875, 0.65, 0.875, 0.7, 0.875, 0.65, 0.875, 0.6, 0.875, 0.6, 0.875, 0.65, 0.875, 0.6, 0.875, 0.55, 0.875, 0.55, 0.875, 0.6, 0.875, 0.5, 0.875, 0.55, 0.875, 0.55, 0.875, 0.5, 0.875, 0.55, 0.875, 0.6, 0.875, 0.6, 0.875, 0.55, 0.875, 0.6, 0.875, 0.65, 0.875, 0.65, 0.875, 0.6, 0.875, 0.65, 0.875, 0.7, 0.875, 0.7, 0.875, 0.65, 0.875, 0.75, 0.875, 0.75, 0.875, 0.7, 0.875, 0.7, 0.875, 0.7, 0.875, 0.7, 0.875, 0.65, 0.875, 0.65, 0.875, 0.65, 0.875, 0.65, 0.875, 0.6, 0.875, 0.6, 0.875, 0.6, 0.875, 0.6, 0.875, 0.55, 0.875, 0.55, 0.875, 0.75, 0.875, 0.7, 0.875, 0.7, 0.875, 0.75, 0.875, 0.7, 0.875, 0.65, 0.875, 0.65, 0.875, 0.7, 0.875, 0.65, 0.875, 0.6, 0.875, 0.6, 0.875, 0.65, 0.875, 0.6, 0.875, 0.55, 0.875, 0.55, 0.875, 0.6, 0.375, 1.0, 0.625, 1.0, 0.625, 0.85, 0.375, 0.85, 0.375, 0.85, 0.625, 0.85, 0.625, 0.7, 0.375, 0.7, 0.375, 0.7, 0.625, 0.7, 0.625, 0.55, 0.375, 0.55, 0.375, 0.55, 0.625, 0.55, 0.625, 0.4, 0.375, 0.4, 0.125, 0.75, 0.125, 0.75, 0.125, 0.7, 0.125, 0.7, 0.125, 0.7, 0.125, 0.7, 0.125, 0.65, 0.125, 0.65, 0.125, 0.65, 0.125, 0.65, 0.125, 0.6, 0.125, 0.6, 0.125, 0.6, 0.125, 0.6, 0.125, 0.55, 0.125, 0.55, 0.875, 0.75, 0.875, 0.75, 0.875, 0.7, 0.875, 0.7, 0.875, 0.7, 0.875, 0.7, 0.875, 0.65, 0.875, 0.65, 0.875, 0.65, 0.875, 0.65, 0.875, 0.6, 0.875, 0.6, 0.875, 0.6, 0.875, 0.6, 0.875, 0.55, 0.875, 0.55, 0.625, 0.0, 0.375, 0.0, 0.375, 0.05, 0.625, 0.05, 0.625, 0.05, 0.375, 0.05, 0.375, 0.1, 0.625, 0.1, 0.625, 0.1, 0.375, 0.1, 0.375, 0.15, 0.625, 0.15, 0.625, 0.15, 0.375, 0.15, 0.375, 0.2, 0.625, 0.2, 0.875, 0.549, 0.875, 0.549, 0.875, 0.549, 0.875, 0.549, 0.875, 0.501, 0.875, 0.549, 0.875, 0.549, 0.875, 0.501, 0.875, 0.701, 0.875, 0.701, 0.875, 0.701, 0.875, 0.701, 0.875, 0.649, 0.875, 0.601, 0.875, 0.601, 0.875, 0.649, 0.875, 0.749, 0.875, 0.701, 0.875, 0.701, 0.875, 0.749, 0.875, 0.649, 0.875, 0.649, 0.875, 0.649, 0.875, 0.649, 0.875, 0.501, 0.875, 0.501, 0.875, 0.5, 0.875, 0.5, 0.875, 0.749, 0.875, 0.749, 0.875, 0.75, 0.875, 0.75, 0.875, 0.749, 0.875, 0.701, 0.875, 0.7, 0.875, 0.75, 0.875, 0.501, 0.875, 0.549, 0.875, 0.55, 0.875, 0.5, 0.875, 0.501, 0.875, 0.501, 0.875, 0.5, 0.875, 0.5, 0.875, 0.749, 0.875, 0.749, 0.875, 0.75, 0.875, 0.75, 0.875, 0.701, 0.875, 0.749, 0.875, 0.75, 0.875, 0.7, 0.875, 0.549, 0.875, 0.501, 0.875, 0.5, 0.875, 0.55, 0.875, 0.501, 0.875, 0.549, 0.875, 0.55, 0.875, 0.5, 0.875, 0.601, 0.875, 0.649, 0.875, 0.65, 0.875, 0.6, 0.875, 0.749, 0.875, 0.701, 0.875, 0.7, 0.875, 0.75, 0.875, 0.649, 0.875, 0.601, 0.875, 0.6, 0.875, 0.65, 0.875, 0.701, 0.875, 0.701, 0.875, 0.7, 0.875, 0.7, 0.875, 0.649, 0.875, 0.649, 0.875, 0.65, 0.875, 0.65, 0.875, 0.601, 0.875, 0.601, 0.875, 0.6, 0.875, 0.6, 0.875, 0.549, 0.875, 0.549, 0.875, 0.55, 0.875, 0.55, 0.875, 0.549, 0.875, 0.501, 0.875, 0.5, 0.875, 0.55, 0.875, 0.649, 0.875, 0.601, 0.875, 0.6, 0.875, 0.65, 0.875, 0.701, 0.875, 0.749, 0.875, 0.75, 0.875, 0.7, 0.875, 0.601, 0.875, 0.649, 0.875, 0.65, 0.875, 0.6, 0.875, 0.701, 0.875, 0.701, 0.875, 0.7, 0.875, 0.7, 0.875, 0.649, 0.875, 0.649, 0.875, 0.65, 0.875, 0.65, 0.875, 0.601, 0.875, 0.601, 0.875, 0.6, 0.875, 0.6, 0.875, 0.549, 0.875, 0.549, 0.875, 0.55, 0.875, 0.55, 0.875, 0.549, 0.875, 0.501, 0.875, 0.501, 0.875, 0.549, 0.875, 0.501, 0.875, 0.501, 0.875, 0.501, 0.875, 0.501, 0.875, 0.601, 0.875, 0.601, 0.875, 0.601, 0.875, 0.601, 0.875, 0.601, 0.875, 0.649, 0.875, 0.649, 0.875, 0.601, 0.875, 0.701, 0.875, 0.749, 0.875, 0.749, 0.875, 0.701, 0.875, 0.749, 0.875, 0.749, 0.875, 0.749, 0.875, 0.749, 0.875, 0.7292, 0.875, 0.7437, 0.875, 0.7437, 0.875, 0.7292, 0.875, 0.5354, 0.875, 0.55, 0.875, 0.55, 0.875, 0.5354, 0.875, 0.5833, 0.875, 0.6, 0.875, 0.6, 0.875, 0.5833, 0.875, 0.6333, 0.875, 0.65, 0.875, 0.65, 0.875, 0.6333, 0.875, 0.6833, 0.875, 0.7, 0.875, 0.7, 0.875, 0.6833, 0.875, 0.7146, 0.875, 0.7, 0.875, 0.7, 0.875, 0.7167, 0.875, 0.7292, 0.875, 0.7437, 0.875, 0.75, 0.875, 0.7333, 0.875, 0.7437, 0.875, 0.7437, 0.875, 0.75, 0.875, 0.75, 0.875, 0.5063, 0.875, 0.5063, 0.875, 0.5, 0.875, 0.5, 0.875, 0.5208, 0.875, 0.5063, 0.875, 0.5, 0.875, 0.5167, 0.875, 0.5667, 0.875, 0.55, 0.875, 0.55, 0.875, 0.5667, 0.875, 0.6167, 0.875, 0.6, 0.875, 0.6, 0.875, 0.6167, 0.875, 0.6667, 0.875, 0.65, 0.875, 0.65, 0.875, 0.6667, 0.875, 0.5354, 0.875, 0.55, 0.875, 0.55, 0.875, 0.5333, 0.875, 0.5833, 0.875, 0.6, 0.875, 0.6, 0.875, 0.5833, 0.875, 0.6333, 0.875, 0.65, 0.875, 0.65, 0.875, 0.6333, 0.875, 0.6833, 0.875, 0.7, 0.875, 0.7, 0.875, 0.6833, 0.875, 0.5063, 0.875, 0.5208, 0.875, 0.5167, 0.875, 0.5, 0.875, 0.5208, 0.875, 0.5354, 0.875, 0.5333, 0.875, 0.5167, 0.875, 0.55, 0.875, 0.5354, 0.875, 0.5333, 0.875, 0.55, 0.875, 0.5354, 0.875, 0.5208, 0.875, 0.5167, 0.875, 0.5333, 0.875, 0.5063, 0.875, 0.5208, 0.875, 0.5208, 0.875, 0.5063, 0.875, 0.55, 0.875, 0.5667, 0.875, 0.5667, 0.875, 0.55, 0.875, 0.5667, 0.875, 0.5833, 0.875, 0.5833, 0.875, 0.5667, 0.875, 0.6, 0.875, 0.5833, 0.875, 0.5833, 0.875, 0.6, 0.875, 0.5833, 0.875, 0.5667, 0.875, 0.5667, 0.875, 0.5833, 0.875, 0.55, 0.875, 0.5667, 0.875, 0.5667, 0.875, 0.55, 0.875, 0.5833, 0.875, 0.5667, 0.875, 0.5667, 0.875, 0.5833, 0.875, 0.6, 0.875, 0.6167, 0.875, 0.6167, 0.875, 0.6, 0.875, 0.6167, 0.875, 0.6333, 0.875, 0.6333, 0.875, 0.6167, 0.875, 0.65, 0.875, 0.6333, 0.875, 0.6333, 0.875, 0.65, 0.875, 0.6333, 0.875, 0.6167, 0.875, 0.6167, 0.875, 0.6333, 0.875, 0.6, 0.875, 0.6167, 0.875, 0.6167, 0.875, 0.6, 0.875, 0.6667, 0.875, 0.6667, 0.875, 0.6667, 0.875, 0.6667, 0.875, 0.65, 0.875, 0.6667, 0.875, 0.6667, 0.875, 0.65, 0.875, 0.6667, 0.875, 0.6833, 0.875, 0.6833, 0.875, 0.6667, 0.875, 0.7, 0.875, 0.6833, 0.875, 0.6833, 0.875, 0.7, 0.875, 0.6833, 0.875, 0.6667, 0.875, 0.6667, 0.875, 0.6833, 0.875, 0.65, 0.875, 0.6667, 0.875, 0.6667, 0.875, 0.65, 0.875, 0.6333, 0.875, 0.6167, 0.875, 0.6167, 0.875, 0.6333, 0.875, 0.7, 0.875, 0.7146, 0.875, 0.7167, 0.875, 0.7, 0.875, 0.7146, 0.875, 0.7292, 0.875, 0.7333, 0.875, 0.7167, 0.875, 0.7437, 0.875, 0.7292, 0.875, 0.7333, 0.875, 0.75, 0.875, 0.7292, 0.875, 0.7146, 0.875, 0.7167, 0.875, 0.7333, 0.875, 0.7, 0.875, 0.7146, 0.875, 0.7146, 0.875, 0.7, 0.875, 0.7146, 0.875, 0.7146, 0.875, 0.7146, 0.875, 0.7146, 0.875, 0.6167, 0.875, 0.6167, 0.875, 0.5833, 0.875, 0.5833, 0.875, 0.6667, 0.875, 0.6667, 0.875, 0.6333, 0.875, 0.6333, 0.875, 0.5667, 0.875, 0.5667, 0.875, 0.5354, 0.875, 0.5354, 0.875, 0.6833, 0.875, 0.6667, 0.875, 0.6667, 0.875, 0.6833, 0.875, 0.6167, 0.875, 0.6167, 0.875, 0.6167, 0.875, 0.6167, 0.875, 0.6833, 0.875, 0.6833, 0.875, 0.6833, 0.875, 0.6833, 0.875, 0.5667, 0.875, 0.5667, 0.875, 0.5667, 0.875, 0.5667, 0.875, 0.6333, 0.875, 0.6333, 0.875, 0.6333, 0.875, 0.6333, 0.875, 0.5833, 0.875, 0.5833, 0.875, 0.5833, 0.875, 0.5833, 0.875, 0.5354, 0.875, 0.5354, 0.875, 0.5354, 0.875, 0.5354, 0.875, 0.6667, 0.875, 0.6833, 0.875, 0.6833, 0.875, 0.6667, 0.875, 0.6167, 0.875, 0.6333, 0.875, 0.6333, 0.875, 0.6167, 0.875, 0.5667, 0.875, 0.5833, 0.875, 0.5833, 0.875, 0.5667, 0.875, 0.6833, 0.875, 0.6667, 0.875, 0.6667, 0.875, 0.6833, 0.875, 0.5667, 0.875, 0.5833, 0.875, 0.5833, 0.875, 0.5667, 0.875, 0.6167, 0.875, 0.6333, 0.875, 0.6333, 0.875, 0.6167, 0.875, 0.6667, 0.875, 0.6833, 0.875, 0.6833, 0.875, 0.6667, 0.875, 0.7146, 0.875, 0.7146, 0.875, 0.6833, 0.875, 0.6833, 0.875, 0.6167, 0.875, 0.6333, 0.875, 0.6333, 0.875, 0.6167, 0.875, 0.6333, 0.875, 0.6167, 0.875, 0.6167, 0.875, 0.6333, 0.875, 0.6167, 0.875, 0.6167, 0.875, 0.5833, 0.875, 0.5833, 0.875, 0.5667, 0.875, 0.5667, 0.875, 0.5354, 0.875, 0.5354, 0.875, 0.7146, 0.875, 0.7146, 0.875, 0.6833, 0.875, 0.6833, 0.875, 0.6667, 0.875, 0.6667, 0.875, 0.6333, 0.875, 0.6333, 0.875, 0.5667, 0.875, 0.5833, 0.875, 0.5833, 0.875, 0.5667, 0.875, 0.6667, 0.875, 0.6833, 0.875, 0.6833, 0.875, 0.6667, 0.875, 0.5833, 0.875, 0.5667, 0.875, 0.5667, 0.875, 0.5833, 0.875, 0.5667, 0.875, 0.5667, 0.875, 0.5354, 0.875, 0.5354, 0.875, 0.5667, 0.875, 0.5667, 0.875, 0.5354, 0.875, 0.5354, 0.875, 0.6167, 0.875, 0.6167, 0.875, 0.5833, 0.875, 0.5833, 0.875, 0.6167, 0.875, 0.6167, 0.875, 0.5833, 0.875, 0.5833, 0.875, 0.6667, 0.875, 0.6667, 0.875, 0.6333, 0.875, 0.6333, 0.875, 0.6667, 0.875, 0.6667, 0.875, 0.6333, 0.875, 0.6333, 0.875, 0.7146, 0.875, 0.7146, 0.875, 0.6833, 0.875, 0.6833, 0.875, 0.7146, 0.875, 0.7146, 0.875, 0.6833, 0.875, 0.6833, 0.875, 0.5221, 0.875, 0.5212, 0.875, 0.5208, 0.875, 0.5212, 0.875, 0.5208, 0.875, 0.5208, 0.875, 0.5208, 0.875, 0.5208, 0.875, 0.5208, 0.875, 0.5208, 0.875, 0.5208, 0.875, 0.5208, 0.875, 0.7292, 0.875, 0.7292, 0.875, 0.7292, 0.875, 0.7292, 0.875, 0.7292, 0.875, 0.7292, 0.875, 0.7279, 0.875, 0.7288, 0.875, 0.7292, 0.875, 0.7288, 0.875, 0.7292, 0.875, 0.7292, 0.875, 0.5221, 0.875, 0.5221, 0.875, 0.5208, 0.875, 0.5208, 0.875, 0.5208, 0.875, 0.5208, 0.875, 0.5208, 0.875, 0.5208, 0.875, 0.7292, 0.875, 0.7292, 0.875, 0.7292, 0.875, 0.7292, 0.875, 0.7292, 0.875, 0.7292, 0.875, 0.7279, 0.875, 0.7279, 0.875, 0.5208, 0.875, 0.5208, 0.875, 0.5208, 0.875, 0.5208, 0.875, 0.5208, 0.875, 0.5208, 0.875, 0.5221, 0.875, 0.5221, 0.875, 0.5208, 0.875, 0.5208, 0.875, 0.5208, 0.875, 0.5208, 0.875, 0.5208, 0.875, 0.5208, 0.875, 0.5221, 0.875, 0.5221, 0.875, 0.7292, 0.875, 0.7292, 0.875, 0.7292, 0.875, 0.7292, 0.875, 0.7292, 0.875, 0.7292, 0.875, 0.7279, 0.875, 0.7279, 0.875, 0.7292, 0.875, 0.7292, 0.875, 0.7292, 0.875, 0.7292, 0.875, 0.7292, 0.875, 0.7292, 0.875, 0.7279, 0.875, 0.7279, 0.875, 0.5208, 0.875, 0.5354, 0.875, 0.5354, 0.875, 0.5221, 0.875, 0.5208, 0.875, 0.5208, 0.875, 0.5208, 0.875, 0.5208, 0.875, 0.5208, 0.875, 0.5221, 0.875, 0.5354, 0.875, 0.5354, 0.875, 0.5221, 0.875, 0.5208, 0.875, 0.5208, 0.875, 0.5208, 0.875, 0.5208, 0.875, 0.5208, 0.875, 0.5208, 0.875, 0.5354, 0.875, 0.5221, 0.875, 0.5221, 0.875, 0.5354, 0.875, 0.5354, 0.875, 0.5208, 0.875, 0.5208, 0.875, 0.5221, 0.875, 0.5354, 0.875, 0.7146, 0.875, 0.7279, 0.875, 0.7279, 0.875, 0.7146, 0.875, 0.7146, 0.875, 0.7292, 0.875, 0.7292, 0.875, 0.7279, 0.875, 0.7146, 0.875, 0.7292, 0.875, 0.7292, 0.875, 0.7292, 0.875, 0.7292, 0.875, 0.7292, 0.875, 0.7292, 0.875, 0.7292, 0.875, 0.7292, 0.875, 0.7292, 0.875, 0.7292, 0.875, 0.7279, 0.875, 0.7146, 0.875, 0.7146, 0.875, 0.7279, 0.875, 0.7292, 0.875, 0.7146, 0.875, 0.7146, 0.875, 0.7279, 0.875, 0.7292, 0.875, 0.5221, 0.875, 0.5354, 0.875, 0.5354, 0.875, 0.5221, 0.875, 0.7146, 0.875, 0.7279, 0.875, 0.7279, 0.875, 0.7146, 0.125, 0.5, 0.25, 0.5, 0.25, 0.75, 0.125, 0.75, 0.125, 0.5, 0.25, 0.5, 0.25, 0.75, 0.125, 0.75, 0.125, 0.5, 0.25, 0.5, 0.25, 0.75, 0.125, 0.75, 0.125, 0.5, 0.25, 0.5, 0.25, 0.75, 0.125, 0.75, 0.125, 0.5, 0.25, 0.5, 0.25, 0.75, 0.125, 0.75, 0.125, 0.5, 0.25, 0.5, 0.25, 0.75, 0.125, 0.75, 0.125, 0.5, 0.25, 0.5, 0.25, 0.75, 0.125, 0.75, 0.125, 0.5, 0.25, 0.5, 0.25, 0.75, 0.125, 0.75, 0.375, 0.0, 0.375, 0.25, 0.375, 0.25, 0.375, 0.0, 0.375, 0.875, 0.375, 1.0, 0.375, 1.0, 0.375, 0.875, 0.0, 0.0, 0.0, 0.0, 0.0, 0.0, 0.0, 0.0, 0.375, 0.25, 0.375, 0.375, 0.375, 0.375, 0.375, 0.25, 0.375, 0.0, 0.375, 0.25, 0.375, 0.25, 0.375, 0.0, 0.375, 0.875, 0.375, 1.0, 0.375, 1.0, 0.375, 0.875, 0.0, 0.0, 0.0, 0.0, 0.0, 0.0, 0.0, 0.0, 0.375, 0.25, 0.375, 0.375, 0.375, 0.375, 0.375, 0.25, 0.375, 0.875, 0.375, 1.0, 0.375, 1.0, 0.375, 0.875, 0.0, 0.0, 0.0, 0.0, 0.0, 0.0, 0.0, 0.0, 0.375, 0.875, 0.375, 1.0, 0.375, 1.0, 0.375, 0.875, 0.0, 0.0, 0.0, 0.0, 0.0, 0.0, 0.0, 0.0, 0.125, 0.75, 0.125, 0.5, 0.125, 0.5, 0.125, 0.75, 0.375, 0.25, 0.375, 0.375, 0.375, 0.375, 0.375, 0.25, 0.375, 0.875, 0.375, 1.0, 0.375, 1.0, 0.375, 0.875, 0.0, 0.0, 0.0, 0.0, 0.0, 0.0, 0.0, 0.0, 0.375, 0.0, 0.375, 0.25, 0.375, 0.25, 0.375, 0.0, 0.375, 0.25, 0.375, 0.375, 0.375, 0.375, 0.375, 0.25, 0.375, 0.875, 0.375, 1.0, 0.375, 1.0, 0.375, 0.875, 0.0, 0.0, 0.0, 0.0, 0.0, 0.0, 0.0, 0.0, 0.375, 0.0, 0.375, 0.25, 0.375, 0.25, 0.375, 0.0, 0.375, 0.25, 0.375, 0.375, 0.375, 0.375, 0.375, 0.25, 0.0, 0.0, 0.0, 0.0, 0.0, 0.0, 0.0, 0.0, 0.375, 0.0, 0.375, 0.25, 0.375, 0.25, 0.375, 0.0, 0.75, 0.5, 0.75, 0.75, 0.875, 0.75, 0.875, 0.5, 0.375, 0.875, 0.375, 1.0, 0.625, 1.0, 0.625, 0.875, 0.375, 0.25, 0.375, 0.375, 0.625, 0.375, 0.625, 0.25, 0.125, 0.5, 0.125, 0.75, 0.25, 0.75, 0.25, 0.5, 0.75, 0.5, 0.75, 0.75, 0.875, 0.75, 0.875, 0.5, 0.375, 0.875, 0.375, 1.0, 0.625, 1.0, 0.625, 0.875, 0.375, 0.0, 0.375, 0.25, 0.625, 0.25, 0.625, 0.0, 0.375, 0.25, 0.375, 0.375, 0.625, 0.375, 0.625, 0.25, 0.375, 0.25, 0.375, 0.25, 0.375, 0.375, 0.375, 0.375, 0.75, 0.5, 0.75, 0.75, 0.875, 0.75, 0.875, 0.5, 0.375, 0.875, 0.375, 1.0, 0.625, 1.0, 0.625, 0.875, 0.375, 0.0, 0.375, 0.25, 0.625, 0.25, 0.625, 0.0, 0.375, 0.25, 0.375, 0.375, 0.625, 0.375, 0.625, 0.25, 0.375, 0.875, 0.375, 0.875, 0.375, 1.0, 0.375, 1.0, 0.75, 0.5, 0.75, 0.75, 0.875, 0.75, 0.875, 0.5, 0.375, 0.875, 0.375, 1.0, 0.625, 1.0, 0.625, 0.875, 0.375, 0.0, 0.375, 0.25, 0.625, 0.25, 0.625, 0.0, 0.375, 0.25, 0.375, 0.375, 0.625, 0.375, 0.625, 0.25, 0.375, 0.0, 0.375, 0.0, 0.375, 0.25, 0.375, 0.25, 0.75, 0.5, 0.75, 0.75, 0.875, 0.75, 0.875, 0.5, 0.375, 0.875, 0.375, 1.0, 0.625, 1.0, 0.625, 0.875, 0.375, 0.0, 0.375, 0.25, 0.625, 0.25, 0.625, 0.0, 0.375, 0.25, 0.375, 0.375, 0.625, 0.375, 0.625, 0.25, 0.375, 0.25, 0.375, 0.25, 0.375, 0.375, 0.375, 0.375, 0.75, 0.5, 0.75, 0.75, 0.875, 0.75, 0.875, 0.5, 0.375, 0.875, 0.375, 1.0, 0.625, 1.0, 0.625, 0.875, 0.375, 0.0, 0.375, 0.25, 0.625, 0.25, 0.625, 0.0, 0.375, 0.25, 0.375, 0.375, 0.625, 0.375, 0.625, 0.25, 0.375, 0.875, 0.375, 0.875, 0.375, 1.0, 0.375, 1.0, 0.75, 0.5, 0.75, 0.75, 0.875, 0.75, 0.875, 0.5, 0.375, 0.875, 0.375, 1.0, 0.625, 1.0, 0.625, 0.875, 0.375, 0.0, 0.375, 0.25, 0.625, 0.25, 0.625, 0.0, 0.375, 0.25, 0.375, 0.375, 0.625, 0.375, 0.625, 0.25, 0.375, 0.0, 0.375, 0.0, 0.375, 0.25, 0.375, 0.25, 0.75, 0.5, 0.75, 0.75, 0.875, 0.75, 0.875, 0.5, 0.375, 0.875, 0.375, 1.0, 0.625, 1.0, 0.625, 0.875, 0.375, 0.0, 0.375, 0.25, 0.625, 0.25, 0.625, 0.0, 0.375, 0.25, 0.375, 0.375, 0.625, 0.375, 0.625, 0.25, 0.0, 0.0, 0.0, 0.0, 0.0, 0.0, 0.0, 0.0, 0.75, 0.5, 0.75, 0.75, 0.875, 0.75, 0.875, 0.5, 0.375, 0.875, 0.375, 1.0, 0.625, 1.0, 0.625, 0.875, 0.375, 0.25, 0.375, 0.375, 0.625, 0.375, 0.625, 0.25, 0.375, 0.25, 0.375, 0.25, 0.375, 0.375, 0.375, 0.375, 0.125, 0.5, 0.125, 0.75, 0.25, 0.75, 0.25, 0.5, 0.125, 0.5, 0.125, 0.75, 0.25, 0.75, 0.25, 0.5, 0.125, 0.5, 0.125, 0.75, 0.25, 0.75, 0.25, 0.5, 0.125, 0.5, 0.125, 0.75, 0.25, 0.75, 0.25, 0.5, 0.125, 0.5, 0.125, 0.75, 0.25, 0.75, 0.25, 0.5, 0.125, 0.5, 0.125, 0.75, 0.25, 0.75, 0.25, 0.5, 0.125, 0.5, 0.125, 0.75, 0.25, 0.75, 0.25, 0.5, 0.125, 0.5, 0.125, 0.75, 0.25, 0.75, 0.25, 0.5, 0.375, 0.0, 0.375, 0.0, 0.375, 0.25, 0.375, 0.25, 0.375, 0.875, 0.375, 0.875, 0.375, 1.0, 0.375, 1.0, 0.375, 0.25, 0.375, 0.25, 0.375, 0.375, 0.375, 0.375, 0.375, 0.0, 0.375, 0.0, 0.375, 0.25, 0.375, 0.25, 0.375, 0.875, 0.375, 0.875, 0.375, 1.0, 0.375, 1.0, 0.0, 0.0, 0.0, 0.0, 0.0, 0.0, 0.0, 0.0, 0.375, 0.25, 0.375, 0.25, 0.375, 0.375, 0.375, 0.375, 0.375, 0.875, 0.375, 0.875, 0.375, 1.0, 0.375, 1.0, 0.0, 0.0, 0.0, 0.0, 0.0, 0.0, 0.0, 0.0, 0.375, 0.875, 0.375, 0.875, 0.375, 1.0, 0.375, 1.0, 0.0, 0.0, 0.0, 0.0, 0.0, 0.0, 0.0, 0.0, 0.375, 0.25, 0.375, 0.25, 0.375, 0.375, 0.375, 0.375, 0.375, 0.875, 0.375, 0.875, 0.375, 1.0, 0.375, 1.0, 0.0, 0.0, 0.0, 0.0, 0.0, 0.0, 0.0, 0.0, 0.375, 0.0, 0.375, 0.0, 0.375, 0.25, 0.375, 0.25, 0.375, 0.25, 0.375, 0.25, 0.375, 0.375, 0.375, 0.375, 0.375, 0.875, 0.375, 0.875, 0.375, 1.0, 0.375, 1.0, 0.0, 0.0, 0.0, 0.0, 0.0, 0.0, 0.0, 0.0, 0.375, 0.0, 0.375, 0.0, 0.375, 0.25, 0.375, 0.25, 0.375, 0.25, 0.375, 0.25, 0.375, 0.375, 0.375, 0.375, 0.0, 0.0, 0.0, 0.0, 0.0, 0.0, 0.0, 0.0, 0.375, 0.0, 0.375, 0.0, 0.375, 0.25, 0.375, 0.25, 0.375, 1.0, 0.375, 1.0, 0.125, 0.5, 0.375, 0.25, 0.625, 0.25, 0.875, 0.75, 0.375, 0.25, 0.625, 0.25, 0.875, 0.75, 0.375, 1.0])
me_cube.materials.append(mat_material)
me_cube.materials.append(mat_rail)
me_cube.materials.append(mat_arm)
me_cube.use_mirror_vertex_groups = False
me_cube.update()

# ---- objects
ob_cube = bpy.data.objects.new('Cube', me_cube)
ob_light = bpy.data.objects.new('Light', light_light)
ob_camera = bpy.data.objects.new('Camera', cam_camera)

# ---- transforms, parenting, visibility, modifiers, constraints
ob_cube.location = (0.0, 0.0, 0.0)
ob_cube.lock_rotations_4d = False
ob_cube.empty_display_type = 'ARROWS'
ob_cube.lineart.crease_threshold = 0.0
ob_light.location = (4.076, 1.005, 5.904)
ob_light.rotation_euler = (0.6503, 0.05522, 1.866)
ob_light.lock_rotations_4d = False
ob_light.empty_display_type = 'ARROWS'
ob_light.color = (0.0, 0.0, 0.0, 0.0)
ob_light.lineart.crease_threshold = 0.0
ob_camera.location = (7.359, -6.926, 4.958)
ob_camera.rotation_euler = (1.109, 0.0, 0.8149)
ob_camera.lock_rotations_4d = False
ob_camera.empty_display_type = 'ARROWS'
ob_camera.color = (0.0, 0.0, 0.0, 0.0)
ob_camera.display_type = 'WIRE'
ob_camera.lineart.crease_threshold = 0.0

# ---- collection membership
col_collection.objects.link(ob_cube)
col_collection.objects.link(ob_light)
col_collection.objects.link(ob_camera)

# ---- scene / render settings (as saved in the file)
scene.camera = ob_camera
scene.frame_start = 1; scene.frame_end = 250; scene.frame_set(1)
scene.render.engine = 'BLENDER_EEVEE_NEXT'
scene.render.bake_bias = 0.0
scene.render.bake_samples = 0
scene.cycles.sampling_pattern = 'TABULATED_SOBOL'
scene.eevee.use_volume_custom_range = False
bpy.context.view_layer.update()
